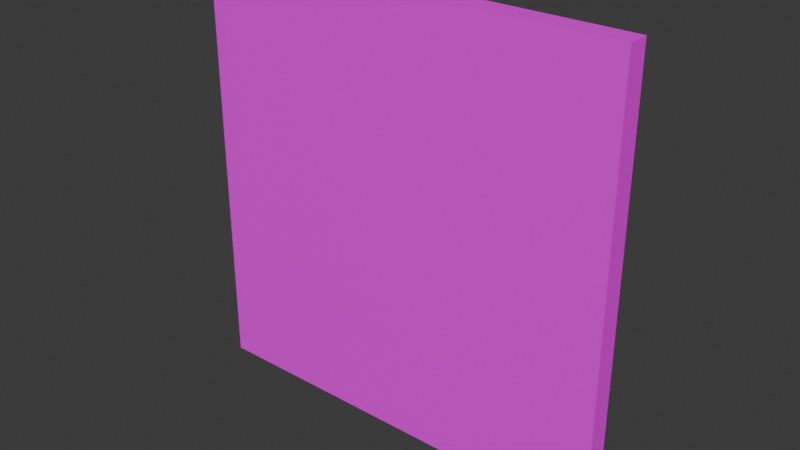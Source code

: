 # Source: wall.blend  (saved by Blender 4.0.36; exported with 4.5.12 LTS)
import bpy
from mathutils import Matrix  # noqa: F401  (used for matrix-valued properties, if any)

bpy.ops.wm.read_factory_settings(use_empty=True)
scene = bpy.context.scene
scene.name = 'Scene'

# ---- collections
col_collection = bpy.data.collections.new('Collection'); scene.collection.children.link(col_collection)

# ---- images (referenced by path relative to the original .blend; pixels are not part of the script)
import os
ASSET_DIR = os.environ.get("B2B_ASSET_DIR", "")  # directory of the original .blend (textures are referenced by path, not embedded)
HERE = os.path.dirname(os.path.abspath(__file__))  # packed textures are extracted next to this script under _unpacked/

def load_image(name, relpath, width, height, colorspace="sRGB"):
    """Load a texture the original file referenced (path relative to the .blend, or extracted next to this script)."""
    p = next((c for c in (os.path.join(HERE, relpath), os.path.join(ASSET_DIR, relpath)) if relpath and os.path.exists(c)), "")
    if p:
        img = bpy.data.images.load(p, check_existing=True)
        img.name = name
    else:  # same state as the original file: an image datablock whose file is absent (Cycles renders it pink)
        img = bpy.data.images.new(name, width, height)
        img.source = "FILE"
        img.filepath = "//" + (relpath or name)
    img.colorspace_settings.name = colorspace
    return img
img_texture_02_png_001 = load_image('texture_02.png.001', 'texture_02.png', 1024, 1024, 'sRGB')

# ---- materials (node trees are filled in below, after node groups)
mat_proto_wall = bpy.data.materials.new('Proto_wall')
mat_proto_wall.use_transparent_shadow = False

# ---- material node trees
mat_proto_wall.use_nodes = True; mat_proto_wall.node_tree.nodes.clear()
_N = mat_proto_wall.node_tree.nodes; _L = mat_proto_wall.node_tree.links
n0 = _N.new('ShaderNodeBsdfPrincipled'); n0.name = 'Principled BSDF'; n0.location = (10, 300)
n0.inputs[3].default_value = 1.45
n1 = _N.new('ShaderNodeOutputMaterial'); n1.name = 'Material Output'; n1.location = (300, 300)
n2 = _N.new('ShaderNodeTexImage'); n2.name = 'Image Texture'; n2.location = (-280, 280)
n2.image = img_texture_02_png_001
_L.new(n0.outputs[0], n1.inputs[0])
_L.new(n2.outputs[0], n0.inputs[0])
n1.is_active_output = True

# ---- world
world_world = bpy.data.worlds.new('World'); scene.world = world_world
world_world.use_nodes = True; world_world.node_tree.nodes.clear()
_N = world_world.node_tree.nodes; _L = world_world.node_tree.links
n0 = _N.new('ShaderNodeOutputWorld'); n0.name = 'World Output'; n0.location = (300, 300)
n1 = _N.new('ShaderNodeBackground'); n1.name = 'Background'; n1.location = (10, 300)
n1.inputs[0].default_value = (0.05088, 0.05088, 0.05088, 1.0)
_L.new(n1.outputs[0], n0.inputs[0])
n0.is_active_output = True
world_world.color = (0.05088, 0.05088, 0.05088)
world_world.use_sun_shadow = False
world_world.sun_shadow_jitter_overblur = 0.0

# ---- meshes
me_plane = bpy.data.meshes.new('Plane')
me_plane.from_pydata([(-1.0, -1.0, 0.0), (1.0, -1.0, 0.0), (-1.0, 1.0, 0.0), (1.0, 1.0, 0.0), (-1.0, 1.0, -0.1), (-1.0, -1.0, -0.1), (1.0, -1.0, -0.1), (1.0, 1.0, -0.1)], [], [(0, 1, 3, 2), (5, 4, 7, 6), (1, 6, 7, 3), (2, 4, 5, 0), (3, 7, 4, 2), (0, 5, 6, 1)])
_uv = me_plane.uv_layers.new(name='UVMap')
_uv.uv.foreach_set('vector', [0.0, 0.0, 1.0, 0.0, 1.0, 1.0, 0.0, 1.0, 0.0, 0.0, 0.0, 1.0, 1.0, 1.0, 1.0, 0.0, 1.0, 0.0, 1.0, 0.0, 1.0, 1.0, 1.0, 1.0, 0.0, 1.0, 0.0, 1.0, 0.0, 0.0, 0.0, 0.0, 1.0, 1.0, 1.0, 1.0, 0.0, 1.0, 0.0, 1.0, 0.0, 0.0, 0.0, 0.0, 1.0, 0.0, 1.0, 0.0])
me_plane.materials.append(mat_proto_wall)
me_plane.update()

# ---- objects
ob_plane = bpy.data.objects.new('Plane', me_plane)

# ---- transforms, parenting, visibility, modifiers, constraints
ob_plane.location = (0.0, 0.0, 1.0)
ob_plane.rotation_euler = (1.571, -0.0, 0.0)

# ---- collection membership
col_collection.objects.link(ob_plane)

# ---- scene / render settings (as saved in the file)
scene.frame_start = 1; scene.frame_end = 250; scene.frame_set(1)
scene.render.engine = 'BLENDER_EEVEE_NEXT'
scene.cycles.sampling_pattern = 'TABULATED_SOBOL'
bpy.context.view_layer.update()

# ---- added for rendering (the .blend has no active camera and no usable light): camera, sun
cam_auto = bpy.data.cameras.new('AutoCamera')
cam_auto.lens = 50.0
cam_auto.sensor_width = 36.0
cam_auto.clip_end = 1000.0
ob_auto_camera = bpy.data.objects.new('AutoCamera', cam_auto)
scene.collection.objects.link(ob_auto_camera)
ob_auto_camera.location = (2.61857, -3.09228, 3.09485)
ob_auto_camera.rotation_euler = (1.09748, -7.21219e-08, 0.694738)
scene.camera = ob_auto_camera
light_auto_sun = bpy.data.lights.new('AutoSun', 'SUN')
light_auto_sun.energy = 3.0
light_auto_sun.angle = 0.0523599
ob_auto_sun = bpy.data.objects.new('AutoSun', light_auto_sun)
scene.collection.objects.link(ob_auto_sun)
ob_auto_sun.rotation_euler = (0.872665, 0.174533, 0.523599)
bpy.context.view_layer.update()
